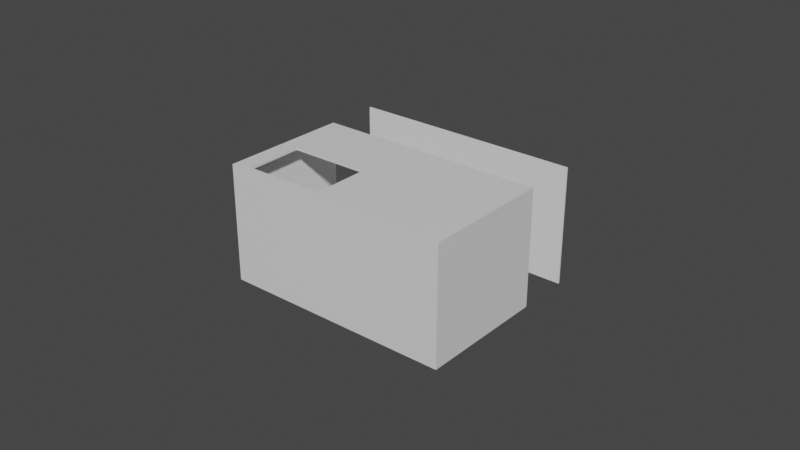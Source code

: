 # Source: WaterTank_GUI.blend  (saved by Blender 2.93.20; exported with 4.5.12 LTS)
import bpy
from mathutils import Matrix  # noqa: F401  (used for matrix-valued properties, if any)

bpy.ops.wm.read_factory_settings(use_empty=True)
scene = bpy.context.scene
scene.name = 'Scene'

# ---- collections
col_collection = bpy.data.collections.new('Collection'); scene.collection.children.link(col_collection)

# ---- materials (node trees are filled in below, after node groups)
mat_material = bpy.data.materials.new('Material')
mat_material.alpha_threshold = 0.0
mat_material.use_transparent_shadow = False
mat_material.line_color = (0.0, 0.0, 0.0, 1.0)

# ---- material node trees
mat_material.use_nodes = True; mat_material.node_tree.nodes.clear()
_N = mat_material.node_tree.nodes; _L = mat_material.node_tree.links
n0 = _N.new('ShaderNodeOutputMaterial'); n0.name = 'Material Output'; n0.location = (300, 300)
n1 = _N.new('ShaderNodeBsdfPrincipled'); n1.name = 'Principled BSDF'; n1.location = (10, 300)
n1.distribution = 'GGX'
n1.subsurface_method = 'BURLEY'
n1.inputs[2].default_value = 0.4
n1.inputs[3].default_value = 1.45
n1.inputs[27].default_value = (0.0, 0.0, 0.0, 1.0)
n1.inputs[28].default_value = 1.0
_L.new(n1.outputs[0], n0.inputs[0])
n0.is_active_output = True

# ---- world
world_world = bpy.data.worlds.new('World'); scene.world = world_world
world_world.use_nodes = True; world_world.node_tree.nodes.clear()
_N = world_world.node_tree.nodes; _L = world_world.node_tree.links
n0 = _N.new('ShaderNodeOutputWorld'); n0.name = 'World Output'; n0.location = (300, 300)
n1 = _N.new('ShaderNodeBackground'); n1.name = 'Background'; n1.location = (10, 300)
n1.inputs[0].default_value = (0.05088, 0.05088, 0.05088, 1.0)
_L.new(n1.outputs[0], n0.inputs[0])
n0.is_active_output = True
world_world.color = (0.05088, 0.05088, 0.05088)
world_world.use_sun_shadow = False
world_world.sun_shadow_jitter_overblur = 0.0

# ---- meshes
me_cube_003 = bpy.data.meshes.new('Cube.003')
me_cube_003.from_pydata([(-0.01893, -0.03718, 3.105e-24), (-0.01893, -0.03718, 0.0004879), (-0.01893, 0.03718, -3.105e-24), (-0.01893, 0.03718, 0.0004879), (0.01893, -0.03718, 3.105e-24), (0.01893, -0.03718, 0.0004879), (0.01893, 0.03718, -3.105e-24), (0.01893, 0.03718, 0.0004879)], [], [(0, 1, 3, 2), (2, 3, 7, 6), (6, 7, 5, 4), (4, 5, 1, 0), (2, 6, 4, 0), (7, 3, 1, 5)])
_uv = me_cube_003.uv_layers.new(name='UVMap')
_uv.uv.foreach_set('vector', [0.375, 0.0, 0.625, 0.0, 0.625, 0.25, 0.375, 0.25, 0.375, 0.25, 0.625, 0.25, 0.625, 0.5, 0.375, 0.5, 0.375, 0.5, 0.625, 0.5, 0.625, 0.75, 0.375, 0.75, 0.375, 0.75, 0.625, 0.75, 0.625, 1.0, 0.375, 1.0, 0.125, 0.5, 0.375, 0.5, 0.375, 0.75, 0.125, 0.75, 0.625, 0.5, 0.875, 0.5, 0.875, 0.75, 0.625, 0.75])
me_cube_003.use_remesh_fix_poles = True
me_cube_003.use_remesh_preserve_attributes = False
me_cube_003.update()
me_cube_005 = bpy.data.meshes.new('Cube.005')
me_cube_005.from_pydata([(-0.003922, -0.003548, -0.003548), (-0.003922, -0.003548, 0.003548), (-0.003922, 0.003548, -0.003548), (-0.003922, 0.003548, 0.003548), (0.003922, -0.003548, -0.003548), (0.003922, -0.003548, 0.003548), (0.003922, 0.003548, -0.003548), (0.003922, 0.003548, 0.003548)], [], [(0, 1, 3, 2), (2, 3, 7, 6), (6, 7, 5, 4), (4, 5, 1, 0), (2, 6, 4, 0), (7, 3, 1, 5)])
_uv = me_cube_005.uv_layers.new(name='UVMap')
_uv.uv.foreach_set('vector', [0.375, 0.0, 0.625, 0.0, 0.625, 0.25, 0.375, 0.25, 0.375, 0.25, 0.625, 0.25, 0.625, 0.5, 0.375, 0.5, 0.375, 0.5, 0.625, 0.5, 0.625, 0.75, 0.375, 0.75, 0.375, 0.75, 0.625, 0.75, 0.625, 1.0, 0.375, 1.0, 0.125, 0.5, 0.375, 0.5, 0.375, 0.75, 0.125, 0.75, 0.625, 0.5, 0.875, 0.5, 0.875, 0.75, 0.625, 0.75])
me_cube_005.use_remesh_fix_poles = True
me_cube_005.use_remesh_preserve_attributes = False
me_cube_005.update()
me_cube_001 = bpy.data.meshes.new('Cube.001')
me_cube_001.from_pydata([(-0.009272, -0.009926, -0.004884), (-0.009272, -0.009926, 0.001769), (-0.009272, 0.01585, -0.004884), (-0.009272, 0.01585, 0.001769), (0.009272, -0.009926, -0.004884), (0.009272, -0.009926, 0.001769), (0.009272, 0.01585, -0.004884), (0.009272, 0.01585, 0.001769)], [], [(0, 1, 3, 2), (2, 3, 7, 6), (6, 7, 5, 4), (4, 5, 1, 0), (2, 6, 4, 0), (7, 3, 1, 5)])
_uv = me_cube_001.uv_layers.new(name='UVMap')
_uv.uv.foreach_set('vector', [0.375, 0.0, 0.625, 0.0, 0.625, 0.25, 0.375, 0.25, 0.375, 0.25, 0.625, 0.25, 0.625, 0.5, 0.375, 0.5, 0.375, 0.5, 0.625, 0.5, 0.625, 0.75, 0.375, 0.75, 0.375, 0.75, 0.625, 0.75, 0.625, 1.0, 0.375, 1.0, 0.125, 0.5, 0.375, 0.5, 0.375, 0.75, 0.125, 0.75, 0.625, 0.5, 0.875, 0.5, 0.875, 0.75, 0.625, 0.75])
me_cube_001.use_remesh_fix_poles = True
me_cube_001.use_remesh_preserve_attributes = False
me_cube_001.update()
me_cube_002 = bpy.data.meshes.new('Cube.002')
me_cube_002.from_pydata([(-0.036, -0.01456, -0.02039), (-0.036, -0.01456, 5.04e-05), (-0.036, 0.006415, -0.02039), (-0.036, 0.006415, 5.04e-05), (0.036, -0.01456, -0.02039), (0.036, -0.01456, 5.04e-05), (0.036, 0.006415, -0.02039), (0.036, 0.006415, 5.04e-05)], [], [(0, 1, 3, 2), (2, 3, 7, 6), (6, 7, 5, 4), (4, 5, 1, 0), (2, 6, 4, 0), (7, 3, 1, 5)])
_uv = me_cube_002.uv_layers.new(name='UVMap')
_uv.uv.foreach_set('vector', [0.375, 0.0, 0.625, 0.0, 0.625, 0.25, 0.375, 0.25, 0.375, 0.25, 0.625, 0.25, 0.625, 0.5, 0.375, 0.5, 0.375, 0.5, 0.625, 0.5, 0.625, 0.75, 0.375, 0.75, 0.375, 0.75, 0.625, 0.75, 0.625, 1.0, 0.375, 1.0, 0.125, 0.5, 0.375, 0.5, 0.375, 0.75, 0.125, 0.75, 0.625, 0.5, 0.875, 0.5, 0.875, 0.75, 0.625, 0.75])
me_cube_002.use_remesh_fix_poles = True
me_cube_002.use_remesh_preserve_attributes = False
me_cube_002.update()
me_cube = bpy.data.meshes.new('Cube')
me_cube.from_pydata([(-0.2595, 1.0, 0.2895), (-0.2595, 1.0, -0.07916), (-0.2542, 0.5774, 0.2978), (-0.2542, 0.5774, -0.08148), (-0.9947, 1.0, 0.2895), (-0.9947, 1.0, -0.07916), (-1.0, 0.5774, 0.2978), (-1.0, 0.5774, -0.08148), (-1.0, 0.5774, 0.0), (-0.2542, 0.5774, 0.0), (-0.6271, 0.5774, 0.2978), (-0.6271, 0.5774, -0.08148), (-0.6271, 0.5774, 0.0), (-0.2542, 1.0, -0.08444), (-1.0, 1.0, -0.08444), (-0.2542, 1.0, 0.2948), (-1.0, 1.0, 0.2948), (-0.2595, 0.5851, -0.07916), (-0.9947, 0.5851, -0.07916), (-0.2595, 0.5851, 0.2895), (-0.9947, 0.5851, 0.2895)], [], [(15, 16, 6, 10, 2), (12, 10, 6, 8), (7, 8, 6, 16, 14), (14, 13, 3, 11, 7), (13, 15, 2, 9, 3), (5, 4, 20, 18), (11, 12, 8, 7), (3, 9, 12, 11), (9, 2, 10, 12), (5, 1, 13, 14), (1, 0, 15, 13), (4, 5, 14, 16), (0, 4, 16, 15), (18, 20, 19, 17), (1, 5, 18, 17), (4, 0, 19, 20), (0, 1, 17, 19)])
_uv = me_cube.uv_layers.new(name='UVMap')
_uv.uv.foreach_set('vector', [0.625, 0.5, 0.875, 0.5, 0.875, 0.75, 0.75, 0.75, 0.625, 0.75, 0.5, 0.875, 0.625, 0.875, 0.625, 1.0, 0.5, 1.0, 0.375, 0.0, 0.5, 0.0, 0.625, 0.0, 0.625, 0.25, 0.375, 0.25, 0.125, 0.5, 0.375, 0.5, 0.375, 0.75, 0.25, 0.75, 0.125, 0.75, 0.375, 0.5, 0.625, 0.5, 0.625, 0.75, 0.5, 0.75, 0.375, 0.75, 0.3785, 0.2518, 0.6215, 0.2518, 0.6215, 0.2518, 0.3785, 0.2518, 0.375, 0.875, 0.5, 0.875, 0.5, 1.0, 0.375, 1.0, 0.375, 0.75, 0.5, 0.75, 0.5, 0.875, 0.375, 0.875, 0.5, 0.75, 0.625, 0.75, 0.625, 0.875, 0.5, 0.875, 0.3785, 0.2518, 0.3785, 0.4982, 0.375, 0.5, 0.375, 0.25, 0.3785, 0.4982, 0.6215, 0.4982, 0.625, 0.5, 0.375, 0.5, 0.6215, 0.2518, 0.3785, 0.2518, 0.375, 0.25, 0.625, 0.25, 0.6215, 0.4982, 0.6215, 0.2518, 0.625, 0.25, 0.625, 0.5, 0.3785, 0.2518, 0.6215, 0.2518, 0.6215, 0.4982, 0.3785, 0.4982, 0.3785, 0.4982, 0.3785, 0.2518, 0.3785, 0.2518, 0.3785, 0.4982, 0.6215, 0.2518, 0.6215, 0.4982, 0.6215, 0.4982, 0.6215, 0.2518, 0.6215, 0.4982, 0.3785, 0.4982, 0.3785, 0.4982, 0.6215, 0.4982])
me_cube.materials.append(mat_material)
me_cube.use_remesh_preserve_volume = False
me_cube.use_remesh_preserve_attributes = False
me_cube.use_mirror_vertex_groups = False
me_cube.update()

# ---- objects
ob_cube_003 = bpy.data.objects.new('Cube.003', me_cube_003)
ob_cube_004 = bpy.data.objects.new('Cube.004', me_cube_005)
ob_cube_001 = bpy.data.objects.new('Cube.001', me_cube_001)
ob_cube_002 = bpy.data.objects.new('Cube.002', me_cube_002)
ob_cube = bpy.data.objects.new('Cube', me_cube)

# ---- transforms, parenting, visibility, modifiers, constraints
ob_cube_003.location = (-0.06265, 0.1186, 0.01044)
ob_cube_003.rotation_euler = (-1.571, -1.571, 0.0)
_m = ob_cube_003.modifiers.new('BTool_Cube.004', 'BOOLEAN')
_m.object = ob_cube_004
ob_cube_004.location = (-0.06709, 0.119, 0.01457)
ob_cube_004.scale = (1.073, 1.0, 1.0)
ob_cube_004.hide_render = True
ob_cube_004.visible_camera = False
ob_cube_004.visible_diffuse = False
ob_cube_004.visible_glossy = False
ob_cube_004.visible_transmission = False
ob_cube_004.visible_volume_scatter = False
ob_cube_004.display_type = 'BOUNDS'
ob_cube_001.location = (-0.08424, 0.07033, 0.02934)
ob_cube_001.rotation_euler = (-3.142, -0.0, 1.577)
ob_cube_001.hide_render = True
ob_cube_001.visible_camera = False
ob_cube_001.visible_diffuse = False
ob_cube_001.visible_glossy = False
ob_cube_001.visible_transmission = False
ob_cube_001.visible_volume_scatter = False
ob_cube_001.display_type = 'BOUNDS'
ob_cube_001.show_wire = True
ob_cube_002.location = (-0.06268, 0.06671, -0.015)
ob_cube_002.rotation_euler = (-3.142, -0.0, 0.0)
ob_cube_002.hide_render = True
ob_cube_002.visible_camera = False
ob_cube_002.visible_diffuse = False
ob_cube_002.visible_glossy = False
ob_cube_002.visible_transmission = False
ob_cube_002.visible_volume_scatter = False
ob_cube_002.display_type = 'BOUNDS'
ob_cube.location = (0.0, 0.001593, 0.0)
ob_cube.scale = (0.09977, 0.09977, 0.09977)
ob_cube.lock_rotations_4d = False
ob_cube.empty_display_type = 'ARROWS'
ob_cube.show_wire = True
ob_cube.lineart.crease_threshold = 0.0
_m = ob_cube.modifiers.new('BTool_Cube.001', 'BOOLEAN')
_m.object = ob_cube_001
_m = ob_cube.modifiers.new('BTool_Cube.002', 'BOOLEAN')
_m.object = ob_cube_002

# ---- collection membership
scene.collection.objects.link(ob_cube_003)
scene.collection.objects.link(ob_cube_004)
col_collection.objects.link(ob_cube_001)
col_collection.objects.link(ob_cube_002)
col_collection.objects.link(ob_cube)

# ---- scene / render settings (as saved in the file)
scene.frame_start = 1; scene.frame_end = 250; scene.frame_set(71)
scene.render.engine = 'BLENDER_EEVEE_NEXT'
scene.cycles.use_denoising = False
scene.cycles.samples = 128
scene.cycles.sampling_pattern = 'TABULATED_SOBOL'
scene.cycles.use_adaptive_sampling = False
scene.cycles.use_light_tree = False
scene.view_settings.view_transform = 'Filmic'
bpy.context.view_layer.update()

# ---- added for rendering (the .blend has no active camera and no usable light): camera, sun
cam_auto = bpy.data.cameras.new('AutoCamera')
cam_auto.lens = 50.0
cam_auto.sensor_width = 36.0
cam_auto.clip_end = 1000.0
ob_auto_camera = bpy.data.objects.new('AutoCamera', cam_auto)
scene.collection.objects.link(ob_auto_camera)
ob_auto_camera.location = (0.12245, -0.132899, 0.158649)
ob_auto_camera.rotation_euler = (1.09748, -7.21219e-08, 0.694738)
scene.camera = ob_auto_camera
light_auto_sun = bpy.data.lights.new('AutoSun', 'SUN')
light_auto_sun.energy = 3.0
light_auto_sun.angle = 0.0523599
ob_auto_sun = bpy.data.objects.new('AutoSun', light_auto_sun)
scene.collection.objects.link(ob_auto_sun)
ob_auto_sun.rotation_euler = (0.872665, 0.174533, 0.523599)
bpy.context.view_layer.update()
